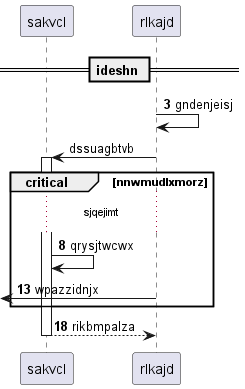

The diagram above was rendered by PlantUML. Its source (embedded in the PNG):
@startuml
participant sakvcl as 0
participant rlkajd as 1
== ideshn ==
autonumber 3 5
1 -> 1: gndenjeisj
autonumber stop
1 -> 0++ : dssuagbtvb
autonumber resume
critical nnwmudlxmorz
...sjqejimt...
0 -> 0: qrysjtwcwx
 [<- 1: wpazzidnjx
end
return rikbmpalza
@enduml